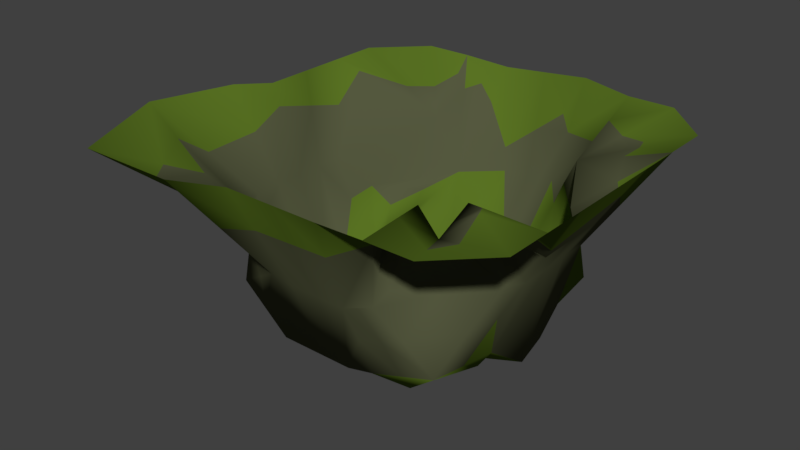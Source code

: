 # Source: seafloor.blend  (saved by Blender 2.78.0; exported with 4.5.12 LTS)
import bpy
from mathutils import Matrix  # noqa: F401  (used for matrix-valued properties, if any)

bpy.ops.wm.read_factory_settings(use_empty=True)
scene = bpy.context.scene
scene.name = 'Scene'

# ---- collections
col_collection_1 = bpy.data.collections.new('Collection 1'); scene.collection.children.link(col_collection_1)

# ---- materials (node trees are filled in below, after node groups)
mat_seafloor = bpy.data.materials.new('seafloor')
mat_seafloor.alpha_threshold = 0.0
mat_seafloor.use_transparent_shadow = False
mat_seafloor.diffuse_color = (0.09068, 0.0985, 0.04972, 1.0)
mat_seafloor.roughness = 0.5
mat_grass = bpy.data.materials.new('grass')
mat_grass.alpha_threshold = 0.0
mat_grass.use_transparent_shadow = False
mat_grass.diffuse_color = (0.09996, 0.1679, 0.01678, 1.0)
mat_grass.roughness = 0.5

# ---- material node trees

# ---- world
world_world = bpy.data.worlds.new('World'); scene.world = world_world
world_world.color = (0.05088, 0.05088, 0.05088)
world_world.use_sun_shadow = False
world_world.sun_shadow_jitter_overblur = 0.0
world_world.cycles.sampling_method = 'MANUAL'

# ---- meshes
me_plane = bpy.data.meshes.new('Plane')
me_plane.from_pydata([(-1.149, -0.5625, 0.1173), (-0.6993, -0.9726, -0.1289), (-1.705, -0.02108, 1.612), (-0.004553, -1.721, 1.604), (1.696, -0.02108, 1.612), (-0.08476, 1.836, 1.572), (0.0, -0.0003181, 0.0263), (-2.167, -1.002, 1.612), (0.8455, -1.721, 1.612), (1.696, 0.829, 1.612), (-0.8546, 1.679, 1.612), (-1.705, 0.829, 1.612), (-0.8546, -1.926, 1.612), (1.696, -0.8711, 1.612), (0.8455, 1.679, 1.612), (0.0, 0.8472, -0.0973), (0.0, -0.9726, -0.1289), (-1.149, 0.0, 0.0006105), (1.036, -0.0456, -0.1064), (0.9828, -1.131, 0.2772), (-1.149, -0.9726, 0.2548), (-1.05, 0.7952, 0.3262), (0.9757, 0.8472, 0.2675), (1.271, -1.721, 1.612), (1.696, 1.254, 1.612), (-1.28, 1.679, 1.612), (-1.705, 0.4039, 1.612), (-0.4296, -1.721, 1.604), (1.696, -0.4461, 1.612), (0.3379, 1.829, 1.617), (0.04812, 1.427, 0.7284), (0.0, -0.2567, 0.03821), (-1.444, 0.002778, 0.8053), (0.2549, -0.01114, 0.06307), (-1.94, -0.2634, 1.612), (0.4205, -1.721, 1.604), (1.696, 0.4039, 1.612), (-0.5074, 1.843, 1.528), (-1.705, 1.254, 1.612), (-1.742, -1.934, 1.612), (1.696, -1.296, 1.612), (1.271, 1.679, 1.612), (0.0, 0.2422, 0.1292), (-0.0005643, -1.296, 0.6765), (-0.2549, -0.01115, 0.06303), (1.162, 0.002778, 0.765), (0.8767, -0.25, 0.02059), (0.5154, -1.259, 0.7669), (0.25, -0.9726, -0.06986), (1.162, -0.5132, 0.8602), (-1.149, -0.25, 0.09028), (-0.5165, -1.259, 0.6716), (-1.444, -0.5132, 0.8053), (-0.25, -0.9726, -0.1289), (-0.5165, 1.135, 0.7043), (-1.149, 0.25, 0.003029), (-1.444, 0.5187, 0.8053), (-0.25, 0.8472, 0.01956), (0.5154, 1.135, 0.7043), (1.007, 0.25, -0.0385), (0.25, 0.8472, -0.0973), (1.162, 0.5187, 0.765), (1.162, 0.2608, 0.765), (0.25, 0.25, -0.0238), (0.3047, 1.423, 0.7552), (-0.25, 0.25, 0.1401), (-1.444, 0.2608, 0.8053), (-0.75, 1.094, 1.208), (-0.2585, -1.296, 0.6765), (-1.414, -1.096, 1.208), (-1.444, -0.2552, 0.8053), (0.8834, -0.9676, 1.33), (0.2574, -1.296, 0.6765), (0.2588, -0.2607, -0.08793), (1.162, -0.2552, 0.765), (-0.2498, -0.2505, 0.01284), (-0.2084, 1.431, 0.7015), (0.7734, 1.029, 1.22), (-0.25, -0.6113, -0.06417), (-0.6993, -0.25, 0.07325), (-0.6993, -0.6113, 0.02551), (-0.6993, 0.0, 0.0006105), (-1.149, 0.125, 0.003029), (-0.251, 0.1171, 0.05289), (-0.6993, 0.25, 0.1199), (-0.6993, 0.125, -0.02077), (0.25, -0.6113, -0.1866), (0.5634, -0.25, -0.1414), (0.5634, -0.6113, -0.05482), (0.72, -0.6113, 0.02618), (0.8767, -0.4306, -0.0118), (0.72, -0.25, -0.06041), (0.5634, -0.4306, -0.1738), (0.6417, -0.6113, -0.01432), (0.25, -0.7919, -0.1282), (0.5634, -0.7016, -0.02562), (0.4067, -0.6113, -0.1964), (0.5634, -0.8823, -0.1186), (0.9757, 0.5486, 0.1387), (0.6624, 0.8472, 0.1917), (0.2372, 0.551, -0.02195), (0.5641, 0.2436, 0.02095), (0.5634, 0.5486, 0.06411), (-1.035, 0.5486, 0.1233), (-1.198, 0.6979, 0.5154), (-1.16, 0.375, 0.5161), (0.125, 0.8472, -0.0973), (0.02359, 1.114, 0.3167), (0.2729, 1.112, 0.3297), (0.1764, 1.425, 0.7418), (0.1482, 1.113, 0.3232), (1.059, 0.7964, 0.3149), (0.8123, 0.938, 0.2855), (0.9678, 0.6477, 0.9927), (0.6444, 1.06, 0.9624), (0.8809, 0.8783, 0.7105), (0.0, -0.1258, 0.04153), (0.1224, -0.001751, 0.03396), (0.2541, -0.1359, 0.00135), (0.1233, -0.2524, -0.04676), (0.1207, -0.1268, -0.002758), (-0.25, -0.4307, -0.03172), (-0.4747, -0.25, 0.02841), (-0.6993, -0.4306, 0.05789), (-0.4747, -0.6113, -0.01933), (-0.4747, -0.4306, 0.01306), (0.0, 0.5486, -0.04672), (-0.125, 0.8472, -0.03887), (-0.25, 0.5486, 0.1351), (-0.1186, 0.2435, 0.1742), (-0.125, 0.5486, 0.1119), (0.4066, 0.2496, -0.01802), (0.2455, 0.399, -0.01976), (0.5627, 0.3967, 0.02008), (0.4052, 0.5484, 0.06594), (0.4038, 0.3955, 0.03537), (-1.149, -0.7919, 0.1401), (-0.924, -0.9726, 0.06291), (-0.6993, -0.7919, -0.05172), (-0.924, -0.6113, 0.02551), (-0.924, -0.7489, 0.07813), (-0.5997, 0.5661, 0.4136), (-0.4745, 0.4406, 0.07238), (-0.375, 0.8647, 0.3635), (0.7414, -1.177, 0.5226), (0.25, -1.116, 0.3053), (0.3864, -1.277, 0.7217), (0.6164, -1.052, 0.1036), (0.4957, -1.146, 0.4139), (1.055, -0.8156, 0.5678), (0.9297, -0.6906, 0.1489), (1.002, -0.375, 0.4395), (-0.8243, -1.098, 0.4652), (-1.274, -0.7363, 0.53), (-1.278, -0.7837, 0.8364), (-0.9479, -1.157, 0.9461), (-1.064, -0.9568, 0.7337), (-0.6495, 0.408, 0.2668), (-0.7751, 0.9462, 0.5168), (-0.8747, 0.5226, 0.223), (-0.5498, 0.8316, 0.5605), (-0.7123, 0.6771, 0.3918), (0.9678, -0.6422, 1.04), (0.6444, -1.015, 0.9937), (0.8134, -0.8613, 0.8132), (0.5, -1.111, 1.189), (0.5799, -1.137, 0.8803), (0.6882, -0.958, 1.531), (0.7507, -0.9511, 1.22), (0.6569, -1.073, 1.266), (1.063, -0.5, 1.234), (1.065, -0.5777, 0.9503), (0.9382, -0.708, 1.531), (0.9074, -0.7705, 1.243), (1.017, -0.6767, 1.3), (-1.639, -0.01506, 1.409), (-1.582, 0.683, 1.232), (0.7035, 1.445, 1.222), (-1.156, 1.162, 1.38), (-1.535, -1.404, 1.356), (-1.774, -1.051, 1.401), (1.134, -1.069, 1.417), (-1.704, -0.2595, 1.229), (1.216, -0.5894, 1.325), (1.005, 1.332, 1.403), (-0.7566, 1.521, 1.349), (1.317, 0.7347, 1.29), (-1.609, 0.3514, 1.316), (-0.002944, -1.549, 1.23), (0.3205, 1.616, 1.164), (1.386, 0.3209, 1.121), (-1.404, -1.603, 1.328), (1.253, 0.925, 1.424), (0.746, -1.238, 1.561), (-0.276, 1.524, 0.8883), (-0.3573, -1.541, 1.212), (1.365, -0.3279, 1.087), (0.3578, -1.558, 1.248), (-0.5105, 1.605, 1.251), (1.397, 0.6555, 1.138), (1.082, -0.739, 1.547), (-0.01113, 1.609, 1.105), (0.7666, 1.436, 1.357), (-0.9673, 1.334, 1.374), (1.376, -0.00677, 1.104), (-0.6859, -1.593, 1.143), (0.6711, -1.413, 1.398), (-0.9033, -1.524, 1.264), (1.084, -1.358, 1.476), (-0.8224, 1.499, 1.488), (0.8177, 1.428, 1.461), (1.265, 1.149, 1.429), (-1.5, 0.8857, 1.526), (-1.776, -0.7377, 1.176), (-0.6495, 1.633, 1.394), (1.257, 1.221, 1.451), (0.2181, 1.684, 1.293), (1.467, -0.7367, 1.475), (1.116, -0.531, 1.266), (1.413, -0.3451, 1.164), (1.545, 0.3636, 1.373), (1.356, -0.3248, 1.074), (0.9073, -0.8544, 1.418), (1.37, -0.006505, 1.095), (1.09, -0.7873, 1.528), (1.383, 0.3201, 1.116), (1.471, -0.01106, 1.256), (1.184, -0.761, 1.558), (0.9984, -0.6841, 1.355)], [], [(41, 184, 215, 211, 24), (76, 30, 201, 194), (31, 116, 75), (74, 221, 223, 45), (91, 18, 87), (148, 145, 72, 146), (174, 170, 49, 171), (70, 50, 17, 32), (156, 152, 20, 153), (68, 43, 16, 53), (67, 209, 203), (55, 105, 56, 66), (130, 126, 15, 127), (64, 58, 177, 189), (98, 99, 102), (62, 225, 199, 61), (61, 111, 98), (18, 45, 62, 59), (45, 223, 225, 62), (100, 106, 126), (6, 117, 33, 63, 42), (33, 18, 59, 101, 131, 63), (30, 109, 64, 189, 216, 201), (110, 108, 64, 109), (99, 58, 60), (84, 142, 141, 157), (85, 65, 84), (42, 129, 65, 83), (26, 187, 176, 11), (2, 175, 187, 26), (32, 17, 82, 55, 66), (11, 212, 178, 38), (104, 54, 67), (53, 1, 51), (12, 27, 195, 205), (27, 3, 188, 195), (12, 207, 191, 39), (34, 182, 175, 2), (7, 213, 182, 34), (153, 0, 50), (47, 164, 49, 149, 19, 144), (169, 168, 163, 166), (40, 181, 208, 23), (43, 72, 145, 48, 16), (3, 35, 197, 188), (35, 8, 206, 197), (120, 118, 33, 117), (86, 73, 119, 31), (90, 91, 92), (46, 74, 45, 18), (49, 151, 149), (49, 170, 218, 221, 74), (79, 44, 81, 17), (125, 75, 122), (31, 121, 78), (54, 198, 214, 185), (161, 159, 84, 157), (15, 107, 57, 127), (77, 184, 210), (115, 113, 77, 114), (9, 192, 186), (0, 139, 80, 123, 79, 50), (140, 138, 80, 139), (53, 124, 1), (17, 50, 79), (79, 122, 75, 44), (82, 85, 84, 55), (17, 81, 85, 82), (81, 44, 83, 85), (96, 92, 73), (95, 96, 94), (92, 88, 93), (90, 46, 91), (91, 87, 92), (92, 93, 90), (33, 118, 73, 87), (91, 46, 18), (33, 87, 18), (31, 16, 86), (94, 86, 16), (16, 48, 94), (103, 84, 159, 21), (128, 57, 142), (134, 99, 60), (135, 133, 102, 134), (98, 102, 133), (55, 103, 105), (105, 104, 56), (105, 103, 104), (103, 21, 104), (76, 143, 57), (64, 108, 60, 58), (99, 22, 112, 58), (107, 110, 109, 30), (15, 106, 110, 107), (106, 60, 108, 110), (76, 57, 107), (107, 30, 76), (67, 56, 104), (104, 21, 158, 54), (112, 115, 114, 58), (22, 111, 115, 112), (111, 61, 113, 115), (73, 86, 96), (96, 88, 92), (92, 87, 73), (97, 19, 89, 95), (95, 88, 96), (96, 86, 94), (94, 48, 97), (97, 95, 94), (116, 120, 117, 6), (31, 119, 120, 116), (119, 73, 118, 120), (123, 125, 122, 79), (80, 124, 125, 123), (124, 78, 121, 125), (80, 138, 1, 124), (53, 78, 124), (78, 53, 16), (16, 31, 78), (75, 121, 31), (44, 75, 116), (116, 6, 44), (125, 121, 75), (85, 83, 65), (83, 44, 6), (6, 42, 83), (128, 130, 127, 57), (65, 129, 130, 128), (129, 42, 126, 130), (126, 42, 63), (63, 132, 100, 126), (60, 106, 100), (15, 126, 106), (132, 135, 134, 100), (63, 131, 135, 132), (131, 101, 133, 135), (133, 101, 59), (59, 98, 133), (60, 100, 134), (134, 102, 99), (98, 22, 99), (136, 140, 139, 0), (20, 137, 140, 136), (137, 1, 138, 140), (141, 143, 54, 160), (141, 142, 143), (142, 57, 143), (142, 84, 65), (65, 128, 142), (103, 55, 84), (69, 180, 179), (69, 154, 52, 213, 180), (71, 181, 224, 222), (8, 23, 208, 193), (67, 54, 185, 209), (11, 176, 212), (38, 178, 203, 25), (113, 61, 199, 186), (9, 24, 211, 192), (14, 177, 202), (114, 77, 210, 202), (93, 88, 95), (95, 89, 90, 93), (90, 89, 19, 150, 46), (19, 97, 48, 147), (98, 59, 62), (62, 61, 98), (111, 22, 98), (47, 166, 163, 164), (49, 74, 46, 151), (144, 148, 146, 47), (19, 147, 148, 144), (147, 48, 145, 148), (149, 150, 19), (149, 151, 150), (151, 46, 150), (20, 152, 51, 137), (68, 53, 51), (137, 51, 1), (154, 156, 153, 52), (69, 155, 156, 154), (155, 51, 152, 156), (69, 179, 191, 155), (12, 205, 207), (70, 52, 153), (153, 20, 136), (136, 0, 153), (50, 70, 153), (54, 76, 194, 198), (76, 54, 143), (160, 161, 157, 141), (54, 158, 161, 160), (158, 21, 159, 161), (164, 162, 171, 49), (164, 163, 162), (168, 173, 162), (165, 169, 166, 47), (8, 193, 206), (167, 71, 168, 169), (173, 174, 171, 162), (71, 222, 228, 174, 173), (172, 200, 183, 218, 228), (162, 163, 168), (168, 71, 173), (197, 206, 165, 47, 146, 72), (196, 183, 217, 219), (183, 200, 227, 217), (200, 224, 227), (192, 211, 77), (182, 213, 52, 70), (207, 205, 51, 155), (191, 179, 39), (198, 194, 37), (188, 197, 72, 43), (194, 201, 5, 37), (189, 177, 14, 29), (180, 213, 7), (186, 199, 9), (178, 212, 67), (175, 182, 70, 32), (185, 214, 198, 37, 10), (211, 215, 184, 77), (190, 204, 226, 220), (203, 178, 67), (179, 180, 7, 39), (208, 181, 71), (191, 207, 155), (186, 192, 77, 113), (212, 176, 56, 67), (187, 175, 32, 66), (195, 188, 43, 68), (206, 193, 167, 169, 165), (203, 209, 10, 25), (209, 185, 10), (202, 210, 14), (205, 195, 68, 51), (201, 216, 189, 29, 5), (176, 187, 66, 56), (210, 184, 41, 14), (204, 196, 219, 226), (199, 190, 220), (193, 208, 71, 167), (202, 177, 58, 114), (219, 217, 13, 28), (227, 224, 181, 40, 13), (225, 223, 204, 190), (223, 221, 196, 204), (199, 225, 190), (228, 222, 172), (226, 219, 28, 4), (217, 227, 13), (220, 226, 4, 36), (222, 224, 200, 172), (221, 218, 183, 196), (228, 218, 170, 174), (220, 36, 9, 199)])
me_plane.polygons.foreach_set('use_smooth', [True] * 258)
me_plane.polygons.foreach_set('material_index', [1, 0, 1, 0, 1, 0, 0, 0, 0, 0, 0, 0, 1, 0, 1, 0, 1, 0, 0, 1, 1, 1, 0, 0, 1, 1, 1, 1, 1, 1, 0, 1, 0, 0, 1, 1, 1, 1, 1, 1, 0, 0, 1, 0, 1, 1, 1, 1, 1, 0, 0, 0, 1, 1, 1, 0, 1, 1, 0, 0, 0, 1, 1, 1, 1, 1, 1, 1, 1, 1, 1, 1, 1, 1, 1, 1, 1, 1, 1, 1, 1, 1, 1, 1, 1, 1, 1, 0, 1, 1, 1, 1, 1, 0, 1, 1, 1, 0, 0, 0, 1, 1, 0, 1, 1, 1, 1, 1, 1, 1, 1, 1, 1, 1, 1, 1, 1, 1, 1, 1, 1, 1, 1, 1, 1, 1, 1, 1, 1, 1, 1, 1, 1, 1, 1, 1, 1, 1, 1, 1, 1, 1, 1, 1, 1, 1, 1, 1, 1, 1, 1, 1, 1, 0, 0, 1, 0, 1, 1, 0, 1, 1, 0, 1, 1, 1, 1, 0, 0, 1, 0, 0, 0, 0, 0, 0, 0, 1, 0, 0, 0, 0, 0, 0, 0, 1, 0, 1, 1, 0, 0, 1, 1, 1, 1, 0, 0, 0, 0, 1, 1, 0, 0, 0, 0, 0, 0, 0, 0, 1, 0, 0, 0, 1, 1, 0, 1, 1, 1, 1, 0, 0, 1, 0, 0, 0, 1, 0, 0, 0, 0, 0, 0, 1, 1, 0, 1, 0, 1, 0, 1, 0, 0, 1, 0, 1, 1, 0, 0, 0, 0, 1, 1, 1, 0, 0, 0, 1])
_uv = me_plane.uv_layers.new(name='UVMap')
_uv.uv.foreach_set('vector', [0.6818, 0.7652, 0.6428, 0.7447, 0.6521, 0.714, 0.6481, 0.7052, 0.6825, 0.6862, 0.5151, 0.979, 0.5186, 0.9372, 0.591, 0.9256, 0.5518, 0.9731, 0.1563, 0.2322, 0.18, 0.2328, 0.1558, 0.2882, 0.8966, 0.7542, 0.8966, 0.6851, 0.9311, 0.6759, 0.9311, 0.7496, 0.1572, 0.07066, 0.1953, 0.0, 0.1554, 0.1048, 0.3086, 0.857, 0.2647, 0.8648, 0.3033, 0.7921, 0.3212, 0.789, 0.8354, 0.6623, 0.863, 0.654, 0.8639, 0.7387, 0.8452, 0.716, 0.5493, 0.06339, 0.6822, 0.1176, 0.6915, 0.159, 0.542, 0.1029, 0.09386, 0.6932, 0.1244, 0.7698, 0.05312, 0.7903, 0.02656, 0.7141, 0.2344, 0.764, 0.2688, 0.7781, 0.1881, 0.936, 0.1536, 0.922, 0.449, 0.3148, 0.3934, 0.3635, 0.4156, 0.3276, 0.6837, 0.1985, 0.5854, 0.2057, 0.5273, 0.1819, 0.5346, 0.1424, 0.3063, 0.2632, 0.3039, 0.2335, 0.3586, 0.2336, 0.3592, 0.2622, 0.5221, 0.8954, 0.5141, 0.8196, 0.6105, 0.8122, 0.5993, 0.883, 0.3098, 0.01749, 0.3654, 0.08876, 0.3074, 0.1088, 0.9655, 0.745, 0.9655, 0.6665, 1.0, 0.6569, 1.0, 0.7404, 0.5266, 0.6261, 0.4404, 0.681, 0.41, 0.6573, 0.3689, 0.5575, 0.5307, 0.5509, 0.5286, 0.5885, 0.3793, 0.6068, 0.9311, 0.7496, 0.9311, 0.6759, 0.9655, 0.6665, 0.9655, 0.745, 0.3042, 0.1774, 0.3589, 0.2057, 0.3039, 0.2335, 0.2026, 0.2327, 0.2031, 0.2049, 0.2035, 0.1769, 0.2495, 0.1772, 0.2502, 0.2339, 0.2035, 0.1769, 0.1953, 0.0, 0.2513, 0.0078, 0.2504, 0.1073, 0.25, 0.1422, 0.2495, 0.1772, 0.5186, 0.9372, 0.5204, 0.9163, 0.5221, 0.8954, 0.5993, 0.883, 0.6247, 0.8912, 0.591, 0.9256, 0.4443, 0.8795, 0.4448, 0.8587, 0.5221, 0.8954, 0.5204, 0.9163, 0.4191, 0.7542, 0.5141, 0.8196, 0.3675, 0.822, 0.6643, 0.2666, 0.6691, 0.3331, 0.6014, 0.326, 0.6329, 0.2963, 0.2238, 0.3891, 0.251, 0.2907, 0.2494, 0.3909, 0.7728, 0.5077, 0.7511, 0.4902, 0.7499, 0.4708, 0.7728, 0.4485, 0.3882, 0.1881, 0.4419, 0.1714, 0.4498, 0.2061, 0.3809, 0.2276, 0.3955, 0.1486, 0.4325, 0.1371, 0.4419, 0.1714, 0.3882, 0.1881, 0.542, 0.1029, 0.6915, 0.159, 0.6874, 0.1787, 0.6837, 0.1985, 0.5346, 0.1424, 0.3809, 0.2276, 0.3955, 0.2463, 0.4169, 0.2945, 0.3736, 0.2671, 0.5752, 0.2527, 0.5323, 0.4194, 0.449, 0.3148, 0.1536, 0.922, 0.09172, 0.8967, 0.1957, 0.7493, 0.2279, 0.5413, 0.2621, 0.5564, 0.2504, 0.6441, 0.2118, 0.6451, 0.2621, 0.5564, 0.2965, 0.5704, 0.2853, 0.6542, 0.2504, 0.6441, 0.2279, 0.5413, 0.193, 0.6097, 0.1797, 0.5891, 0.1935, 0.5273, 0.4028, 0.1091, 0.4724, 0.08738, 0.4325, 0.1371, 0.3955, 0.1486, 0.4101, 0.06961, 0.4893, 0.04489, 0.4724, 0.08738, 0.4028, 0.1091, 0.6148, 0.01194, 0.6864, 0.06768, 0.6822, 0.1176, 0.6846, 0.7385, 0.7742, 0.7386, 0.8639, 0.7387, 0.806, 0.8037, 0.7481, 0.8686, 0.7163, 0.8035, 0.7354, 0.6578, 0.7629, 0.6705, 0.7368, 0.6931, 0.7107, 0.7158, 0.6915, 0.5006, 0.7319, 0.4646, 0.7499, 0.4944, 0.7499, 0.5372, 0.2688, 0.7781, 0.3033, 0.7921, 0.2647, 0.8648, 0.2261, 0.9375, 0.1881, 0.936, 0.2965, 0.5704, 0.331, 0.5844, 0.3203, 0.6642, 0.2853, 0.6542, 0.331, 0.5844, 0.3657, 0.5975, 0.359, 0.645, 0.3203, 0.6642, 0.1794, 0.2042, 0.1792, 0.176, 0.2035, 0.1769, 0.2031, 0.2049, 0.08661, 0.1735, 0.1549, 0.175, 0.1556, 0.2036, 0.1563, 0.2322, 0.1249, 0.03578, 0.1572, 0.07066, 0.1213, 0.104, 0.8516, 0.9025, 0.8966, 0.7542, 0.9311, 0.7496, 0.8972, 0.9347, 0.6915, 0.162, 0.7428, 0.08102, 0.7508, 0.162, 0.8639, 0.7387, 0.863, 0.654, 0.863, 0.6469, 0.8966, 0.6851, 0.8966, 0.7542, 0.1557, 0.3893, 0.2021, 0.2887, 0.2009, 0.3891, 0.1997, 0.4895, 0.1217, 0.338, 0.1558, 0.2882, 0.1555, 0.3386, 0.1563, 0.2322, 0.1215, 0.2873, 0.08737, 0.2866, 0.5323, 0.4194, 0.4286, 0.4287, 0.4049, 0.4111, 0.4161, 0.3951, 0.7331, 0.2502, 0.6917, 0.2366, 0.6919, 0.162, 0.7159, 0.1892, 0.6903, 0.4753, 0.6063, 0.5124, 0.6675, 0.4336, 0.6789, 0.4544, 0.8073, 0.3111, 0.818, 0.3571, 0.8013, 0.3717, 0.5144, 0.7236, 0.5677, 0.6765, 0.6089, 0.7269, 0.5615, 0.7732, 0.6846, 0.6486, 0.6483, 0.6861, 0.6238, 0.6631, 0.09715, 0.4895, 0.0871, 0.4382, 0.08771, 0.388, 0.1218, 0.3887, 0.1557, 0.3893, 0.1548, 0.4899, 0.06243, 0.4384, 0.05279, 0.3867, 0.08771, 0.388, 0.0871, 0.4382, 0.0191, 0.2851, 0.08754, 0.3373, 0.01788, 0.3855, 0.1997, 0.4895, 0.1548, 0.4899, 0.1557, 0.3893, 0.1557, 0.3893, 0.1555, 0.3386, 0.1558, 0.2882, 0.2021, 0.2887, 0.2229, 0.4898, 0.2238, 0.3891, 0.2494, 0.3909, 0.2462, 0.4901, 0.1997, 0.4895, 0.2009, 0.3891, 0.2238, 0.3891, 0.2229, 0.4898, 0.2009, 0.3891, 0.2021, 0.2887, 0.2257, 0.2892, 0.2238, 0.3891, 0.08686, 0.1384, 0.1213, 0.104, 0.1549, 0.175, 0.07346, 0.105, 0.08686, 0.1384, 0.05404, 0.1737, 0.1213, 0.104, 0.08974, 0.1049, 0.09066, 0.08786, 0.1249, 0.03578, 0.159, 0.03654, 0.1572, 0.07066, 0.1572, 0.07066, 0.1554, 0.1048, 0.1213, 0.104, 0.1213, 0.104, 0.09066, 0.08786, 0.1249, 0.03578, 0.2035, 0.1769, 0.1792, 0.176, 0.1549, 0.175, 0.1554, 0.1048, 0.1572, 0.07066, 0.159, 0.03654, 0.1953, 0.0, 0.2035, 0.1769, 0.1554, 0.1048, 0.1953, 0.0, 0.1563, 0.2322, 0.01978, 0.2292, 0.08661, 0.1735, 0.05404, 0.1737, 0.08661, 0.1735, 0.01978, 0.2292, 0.01978, 0.2292, 0.02148, 0.174, 0.05404, 0.1737, 0.7729, 0.4072, 0.7975, 0.3111, 0.7975, 0.3846, 0.7975, 0.458, 0.3064, 0.2914, 0.3599, 0.2908, 0.2847, 0.3406, 0.3069, 0.1438, 0.3654, 0.08876, 0.3592, 0.1778, 0.2782, 0.1428, 0.2786, 0.1079, 0.3074, 0.1088, 0.3069, 0.1438, 0.3098, 0.01749, 0.3074, 0.1088, 0.2786, 0.1079, 0.6837, 0.1985, 0.6534, 0.261, 0.5854, 0.2057, 0.6846, 0.9683, 0.7326, 0.9347, 0.7326, 1.0, 0.5854, 0.2057, 0.6534, 0.261, 0.5752, 0.2527, 0.6534, 0.261, 0.6087, 0.2933, 0.5752, 0.2527, 0.5258, 0.5117, 0.603, 0.4095, 0.6675, 0.4336, 0.5221, 0.8954, 0.4448, 0.8587, 0.3675, 0.822, 0.5141, 0.8196, 0.7729, 0.4348, 0.7335, 0.4186, 0.7434, 0.4108, 0.7729, 0.3111, 0.4437, 0.9003, 0.4443, 0.8795, 0.5204, 0.9163, 0.5186, 0.9372, 0.6903, 0.4753, 0.6909, 0.4949, 0.6057, 0.5317, 0.6063, 0.5124, 0.6909, 0.4949, 0.6915, 0.5145, 0.6051, 0.5509, 0.6057, 0.5317, 0.5258, 0.5117, 0.6675, 0.4336, 0.6063, 0.5124, 0.4437, 0.9003, 0.5186, 0.9372, 0.5151, 0.979, 0.449, 0.3148, 0.5273, 0.1819, 0.5752, 0.2527, 0.5752, 0.2527, 0.6087, 0.2933, 0.5705, 0.3564, 0.5323, 0.4194, 0.4351, 0.7431, 0.5144, 0.7236, 0.5615, 0.7732, 0.5141, 0.8196, 0.4316, 0.7024, 0.4404, 0.681, 0.5144, 0.7236, 0.4351, 0.7431, 0.4404, 0.681, 0.5266, 0.6261, 0.5677, 0.6765, 0.5144, 0.7236, 0.1549, 0.175, 0.08661, 0.1735, 0.08686, 0.1384, 0.08686, 0.1384, 0.08974, 0.1049, 0.1213, 0.104, 0.1213, 0.104, 0.1554, 0.1048, 0.1549, 0.175, 0.03827, 0.1036, 0.0, 0.01366, 0.09157, 0.0708, 0.07346, 0.105, 0.07346, 0.105, 0.08974, 0.1049, 0.08686, 0.1384, 0.08686, 0.1384, 0.08661, 0.1735, 0.05404, 0.1737, 0.05404, 0.1737, 0.02148, 0.174, 0.03827, 0.1036, 0.03827, 0.1036, 0.07346, 0.105, 0.05404, 0.1737, 0.18, 0.2328, 0.1794, 0.2042, 0.2031, 0.2049, 0.2026, 0.2327, 0.1563, 0.2322, 0.1556, 0.2036, 0.1794, 0.2042, 0.18, 0.2328, 0.1556, 0.2036, 0.1549, 0.175, 0.1792, 0.176, 0.1794, 0.2042, 0.1218, 0.3887, 0.1217, 0.338, 0.1555, 0.3386, 0.1557, 0.3893, 0.08771, 0.388, 0.08754, 0.3373, 0.1217, 0.338, 0.1218, 0.3887, 0.08754, 0.3373, 0.08737, 0.2866, 0.1215, 0.2873, 0.1217, 0.338, 0.08771, 0.388, 0.05279, 0.3867, 0.01788, 0.3855, 0.08754, 0.3373, 0.0191, 0.2851, 0.08737, 0.2866, 0.08754, 0.3373, 0.08737, 0.2866, 0.0191, 0.2851, 0.01978, 0.2292, 0.01978, 0.2292, 0.1563, 0.2322, 0.08737, 0.2866, 0.1558, 0.2882, 0.1215, 0.2873, 0.1563, 0.2322, 0.2021, 0.2887, 0.1558, 0.2882, 0.18, 0.2328, 0.18, 0.2328, 0.2026, 0.2327, 0.2021, 0.2887, 0.1217, 0.338, 0.1215, 0.2873, 0.1558, 0.2882, 0.2238, 0.3891, 0.2257, 0.2892, 0.251, 0.2907, 0.2257, 0.2892, 0.2021, 0.2887, 0.2026, 0.2327, 0.2026, 0.2327, 0.2502, 0.2339, 0.2257, 0.2892, 0.3064, 0.2914, 0.3063, 0.2632, 0.3592, 0.2622, 0.3599, 0.2908, 0.251, 0.2907, 0.2515, 0.2629, 0.3063, 0.2632, 0.3064, 0.2914, 0.2515, 0.2629, 0.2502, 0.2339, 0.3039, 0.2335, 0.3063, 0.2632, 0.3039, 0.2335, 0.2502, 0.2339, 0.2495, 0.1772, 0.2495, 0.1772, 0.2768, 0.1773, 0.3042, 0.1774, 0.3039, 0.2335, 0.3592, 0.1778, 0.3589, 0.2057, 0.3042, 0.1774, 0.3586, 0.2336, 0.3039, 0.2335, 0.3589, 0.2057, 0.2768, 0.1773, 0.2782, 0.1428, 0.3069, 0.1438, 0.3042, 0.1774, 0.2495, 0.1772, 0.25, 0.1422, 0.2782, 0.1428, 0.2768, 0.1773, 0.25, 0.1422, 0.2504, 0.1073, 0.2786, 0.1079, 0.2782, 0.1428, 0.2786, 0.1079, 0.2504, 0.1073, 0.2513, 0.0078, 0.2513, 0.0078, 0.3098, 0.01749, 0.2786, 0.1079, 0.3592, 0.1778, 0.3042, 0.1774, 0.3069, 0.1438, 0.3069, 0.1438, 0.3074, 0.1088, 0.3654, 0.08876, 0.3098, 0.01749, 0.3675, 0.01957, 0.3654, 0.08876, 0.0549, 0.4892, 0.06243, 0.4384, 0.0871, 0.4382, 0.09715, 0.4895, 0.02332, 0.4901, 0.0206, 0.4378, 0.06243, 0.4384, 0.0549, 0.4892, 0.0206, 0.4378, 0.01788, 0.3855, 0.05279, 0.3867, 0.06243, 0.4384, 0.6014, 0.326, 0.603, 0.4095, 0.5323, 0.4194, 0.5668, 0.3727, 0.6014, 0.326, 0.6691, 0.3331, 0.603, 0.4095, 0.6691, 0.3331, 0.6675, 0.4336, 0.603, 0.4095, 0.2847, 0.3406, 0.2494, 0.3909, 0.251, 0.2907, 0.251, 0.2907, 0.3064, 0.2914, 0.2847, 0.3406, 0.3041, 0.4666, 0.2462, 0.4901, 0.2494, 0.3909, 0.1267, 0.5952, 0.1158, 0.545, 0.1512, 0.5702, 0.1267, 0.5952, 0.06333, 0.6166, 0.0, 0.6379, 0.0477, 0.57, 0.1158, 0.545, 0.8367, 0.162, 0.8367, 0.1921, 0.8227, 0.2067, 0.8307, 0.1793, 0.8091, 0.5481, 0.7729, 0.5441, 0.7904, 0.5025, 0.8091, 0.5196, 0.449, 0.3148, 0.5323, 0.4194, 0.4161, 0.3951, 0.3934, 0.3635, 0.3809, 0.2276, 0.4498, 0.2061, 0.3955, 0.2463, 0.3736, 0.2671, 0.4169, 0.2945, 0.4156, 0.3276, 0.3675, 0.3459, 0.5677, 0.6765, 0.5266, 0.6261, 0.5962, 0.636, 0.6238, 0.6631, 0.6846, 0.6486, 0.6825, 0.6862, 0.6481, 0.7052, 0.6483, 0.6861, 0.6832, 0.8066, 0.6105, 0.8122, 0.6354, 0.7935, 0.5615, 0.7732, 0.6089, 0.7269, 0.6545, 0.7758, 0.6354, 0.7935, 0.09066, 0.08786, 0.08974, 0.1049, 0.07346, 0.105, 0.07346, 0.105, 0.09157, 0.0708, 0.1249, 0.03578, 0.09066, 0.08786, 0.1249, 0.03578, 0.09157, 0.0708, 0.0, 0.01366, 0.07952, 0.0251, 0.159, 0.03654, 0.0, 0.01366, 0.03827, 0.1036, 0.02148, 0.174, 0.01074, 0.09382, 0.41, 0.6573, 0.3793, 0.6068, 0.5286, 0.5885, 0.5286, 0.5885, 0.5266, 0.6261, 0.41, 0.6573, 0.4404, 0.681, 0.4316, 0.7024, 0.41, 0.6573, 0.6846, 0.7385, 0.7107, 0.7158, 0.7368, 0.6931, 0.7742, 0.7386, 0.6915, 0.162, 0.6923, 0.1181, 0.794, 0.0, 0.7428, 0.08102, 0.3524, 0.8493, 0.3086, 0.857, 0.3212, 0.789, 0.3391, 0.7859, 0.3657, 0.9126, 0.2959, 0.9251, 0.3086, 0.857, 0.3524, 0.8493, 0.2959, 0.9251, 0.2261, 0.9375, 0.2647, 0.8648, 0.3086, 0.857, 0.7508, 0.162, 0.8021, 0.08102, 0.8102, 0.162, 0.7508, 0.162, 0.7428, 0.08102, 0.8021, 0.08102, 0.7428, 0.08102, 0.794, 0.0, 0.8021, 0.08102, 0.05312, 0.7903, 0.1244, 0.7698, 0.1957, 0.7493, 0.07242, 0.8435, 0.2344, 0.764, 0.1536, 0.922, 0.1957, 0.7493, 0.07242, 0.8435, 0.1957, 0.7493, 0.09172, 0.8967, 0.06333, 0.6166, 0.09386, 0.6932, 0.02656, 0.7141, 0.0, 0.6379, 0.1267, 0.5952, 0.1612, 0.6723, 0.09386, 0.6932, 0.06333, 0.6166, 0.1612, 0.6723, 0.1957, 0.7493, 0.1244, 0.7698, 0.09386, 0.6932, 0.1267, 0.5952, 0.1512, 0.5702, 0.1797, 0.5891, 0.1612, 0.6723, 0.2279, 0.5413, 0.2118, 0.6451, 0.193, 0.6097, 0.5493, 0.06339, 0.5566, 0.02389, 0.6148, 0.01194, 0.6148, 0.01194, 0.673, 0.0, 0.6889, 0.03095, 0.6889, 0.03095, 0.6864, 0.06768, 0.6148, 0.01194, 0.6822, 0.1176, 0.5493, 0.06339, 0.6148, 0.01194, 0.5323, 0.4194, 0.5258, 0.5117, 0.4919, 0.494, 0.4286, 0.4287, 0.5258, 0.5117, 0.5323, 0.4194, 0.603, 0.4095, 0.7744, 0.2638, 0.7331, 0.2502, 0.7159, 0.1892, 0.7398, 0.2164, 0.8091, 0.3111, 0.7503, 0.3111, 0.7331, 0.2502, 0.7744, 0.2638, 0.7503, 0.3111, 0.6915, 0.3111, 0.6917, 0.2366, 0.7331, 0.2502, 0.7742, 0.7386, 0.8265, 0.6933, 0.8452, 0.716, 0.8639, 0.7387, 0.7742, 0.7386, 0.7368, 0.6931, 0.8265, 0.6933, 0.7629, 0.6705, 0.8078, 0.6705, 0.8265, 0.6933, 0.7078, 0.6452, 0.7354, 0.6578, 0.7107, 0.7158, 0.6846, 0.7385, 0.731, 0.552, 0.7494, 0.5823, 0.7193, 0.5991, 0.76, 0.5999, 0.7891, 0.6478, 0.7629, 0.6705, 0.7354, 0.6578, 0.8078, 0.6705, 0.8354, 0.6623, 0.8452, 0.716, 0.8265, 0.6933, 0.7891, 0.6478, 0.805, 0.6307, 0.8331, 0.6496, 0.8354, 0.6623, 0.8078, 0.6705, 0.8256, 0.6085, 0.8326, 0.601, 0.8628, 0.6336, 0.863, 0.6469, 0.8331, 0.6496, 0.8265, 0.6933, 0.7368, 0.6931, 0.7629, 0.6705, 0.7629, 0.6705, 0.7891, 0.6478, 0.8078, 0.6705, 0.3203, 0.6642, 0.359, 0.645, 0.3524, 0.6917, 0.3391, 0.7859, 0.3212, 0.789, 0.3033, 0.7921, 0.8966, 0.682, 0.8628, 0.6336, 0.8625, 0.5999, 0.8966, 0.6649, 0.8628, 0.6336, 0.8326, 0.601, 0.8375, 0.5957, 0.8625, 0.5999, 0.8203, 0.2092, 0.8227, 0.2067, 0.8184, 0.2145, 0.6483, 0.6861, 0.6481, 0.7052, 0.6089, 0.7269, 0.4724, 0.08738, 0.4893, 0.04489, 0.5566, 0.02389, 0.5493, 0.06339, 0.193, 0.6097, 0.2118, 0.6451, 0.1957, 0.7493, 0.1612, 0.6723, 0.1797, 0.5891, 0.1512, 0.5702, 0.1935, 0.5273, 0.4286, 0.4287, 0.4919, 0.494, 0.376, 0.4335, 0.2853, 0.6542, 0.3203, 0.6642, 0.3033, 0.7921, 0.2688, 0.7781, 0.5518, 0.9731, 0.591, 0.9256, 0.681, 0.9111, 0.6775, 0.9529, 0.5993, 0.883, 0.6105, 0.8122, 0.6832, 0.8066, 0.6846, 0.8694, 0.1158, 0.545, 0.0477, 0.57, 0.1038, 0.4901, 0.6238, 0.6631, 0.5962, 0.636, 0.6846, 0.6486, 0.4169, 0.2945, 0.3955, 0.2463, 0.449, 0.3148, 0.4325, 0.1371, 0.4724, 0.08738, 0.5493, 0.06339, 0.542, 0.1029, 0.4161, 0.3951, 0.4049, 0.4111, 0.4286, 0.4287, 0.376, 0.4335, 0.3687, 0.3851, 0.6481, 0.7052, 0.6521, 0.714, 0.6428, 0.7447, 0.6089, 0.7269, 0.9655, 0.6654, 0.9311, 0.6737, 0.9311, 0.6397, 0.9655, 0.609, 0.4156, 0.3276, 0.4169, 0.2945, 0.449, 0.3148, 0.1512, 0.5702, 0.1158, 0.545, 0.1038, 0.4901, 0.1935, 0.5273, 0.7499, 0.4944, 0.7319, 0.4646, 0.7499, 0.4485, 0.1797, 0.5891, 0.193, 0.6097, 0.1612, 0.6723, 0.6238, 0.6631, 0.6483, 0.6861, 0.6089, 0.7269, 0.5677, 0.6765, 0.3955, 0.2463, 0.4498, 0.2061, 0.5273, 0.1819, 0.449, 0.3148, 0.4419, 0.1714, 0.4325, 0.1371, 0.542, 0.1029, 0.5346, 0.1424, 0.2504, 0.6441, 0.2853, 0.6542, 0.2688, 0.7781, 0.2344, 0.764, 0.7193, 0.5991, 0.7494, 0.5823, 0.76, 0.5999, 0.7354, 0.6578, 0.7078, 0.6452, 0.4156, 0.3276, 0.3934, 0.3635, 0.3687, 0.3851, 0.3675, 0.3459, 0.3934, 0.3635, 0.4161, 0.3951, 0.3687, 0.3851, 0.6354, 0.7935, 0.6545, 0.7758, 0.6832, 0.8066, 0.2118, 0.6451, 0.2504, 0.6441, 0.2344, 0.764, 0.1957, 0.7493, 0.591, 0.9256, 0.6247, 0.8912, 0.5993, 0.883, 0.6846, 0.8694, 0.681, 0.9111, 0.4498, 0.2061, 0.4419, 0.1714, 0.5346, 0.1424, 0.5273, 0.1819, 0.8013, 0.3717, 0.818, 0.3571, 0.8302, 0.4098, 0.7975, 0.4098, 0.9311, 0.6737, 0.8966, 0.682, 0.8966, 0.6649, 0.9311, 0.6397, 1.0, 0.6569, 0.9655, 0.6654, 0.9655, 0.609, 0.8091, 0.5196, 0.7904, 0.5025, 0.8091, 0.458, 0.8091, 0.503, 0.6354, 0.7935, 0.6105, 0.8122, 0.5141, 0.8196, 0.5615, 0.7732, 0.8966, 0.6649, 0.8625, 0.5999, 0.8622, 0.5692, 0.8966, 0.5647, 0.8184, 0.2145, 0.8227, 0.2067, 0.8367, 0.1921, 0.8367, 0.2592, 0.8091, 0.2413, 0.9655, 0.6665, 0.9311, 0.6759, 0.9311, 0.6737, 0.9655, 0.6654, 0.9311, 0.6759, 0.8966, 0.6851, 0.8966, 0.682, 0.9311, 0.6737, 1.0, 0.6569, 0.9655, 0.6665, 0.9655, 0.6654, 0.8331, 0.6496, 0.805, 0.6307, 0.8256, 0.6085, 0.9311, 0.6397, 0.8966, 0.6649, 0.8966, 0.5647, 0.9311, 0.5601, 0.8625, 0.5999, 0.8375, 0.5957, 0.8622, 0.5692, 0.9655, 0.609, 0.9311, 0.6397, 0.9311, 0.5601, 0.9655, 0.5555, 0.8307, 0.1793, 0.8227, 0.2067, 0.8203, 0.2092, 0.8229, 0.2016, 0.8966, 0.6851, 0.863, 0.6469, 0.8628, 0.6336, 0.8966, 0.682, 0.8331, 0.6496, 0.863, 0.6469, 0.863, 0.654, 0.8354, 0.6623, 0.9655, 0.609, 0.9655, 0.5555, 1.0, 0.5509, 1.0, 0.6569])
me_plane.materials.append(mat_seafloor)
me_plane.materials.append(mat_grass)
me_plane.use_remesh_preserve_volume = False
me_plane.use_remesh_preserve_attributes = False
me_plane.use_mirror_vertex_groups = False
me_plane.update()

# ---- objects
ob_plane = bpy.data.objects.new('Plane', me_plane)

# ---- transforms, parenting, visibility, modifiers, constraints
ob_plane.location = (0.0, 0.0, 0.0)
ob_plane.scale = (8.938, 8.938, 8.938)
ob_plane.lineart.crease_threshold = 0.0

# ---- collection membership
col_collection_1.objects.link(ob_plane)

# ---- scene / render settings (as saved in the file)
scene.frame_start = 1; scene.frame_end = 250; scene.frame_set(248)
scene.render.engine = 'BLENDER_EEVEE_NEXT'
scene.render.resolution_percentage = 50
scene.render.dither_intensity = 0.0
scene.cycles.use_denoising = False
scene.cycles.samples = 128
scene.cycles.sampling_pattern = 'TABULATED_SOBOL'
scene.cycles.light_sampling_threshold = 0.0
scene.cycles.use_adaptive_sampling = False
scene.cycles.use_light_tree = False
scene.cycles.blur_glossy = 0.0
scene.cycles.sample_clamp_indirect = 0.0
scene.view_settings.view_transform = 'Standard'
bpy.context.view_layer.update()

# ---- added for rendering (the .blend has no active camera and no usable light): camera, sun
cam_auto = bpy.data.cameras.new('AutoCamera')
cam_auto.lens = 50.0
cam_auto.sensor_width = 36.0
cam_auto.clip_end = 1000.0
ob_auto_camera = bpy.data.objects.new('AutoCamera', cam_auto)
scene.collection.objects.link(ob_auto_camera)
ob_auto_camera.location = (45.0182, -56.9569, 44.0482)
ob_auto_camera.rotation_euler = (1.09748, -7.21219e-08, 0.694738)
scene.camera = ob_auto_camera
light_auto_sun = bpy.data.lights.new('AutoSun', 'SUN')
light_auto_sun.energy = 3.0
light_auto_sun.angle = 0.0523599
ob_auto_sun = bpy.data.objects.new('AutoSun', light_auto_sun)
scene.collection.objects.link(ob_auto_sun)
ob_auto_sun.rotation_euler = (0.872665, 0.174533, 0.523599)
bpy.context.view_layer.update()
